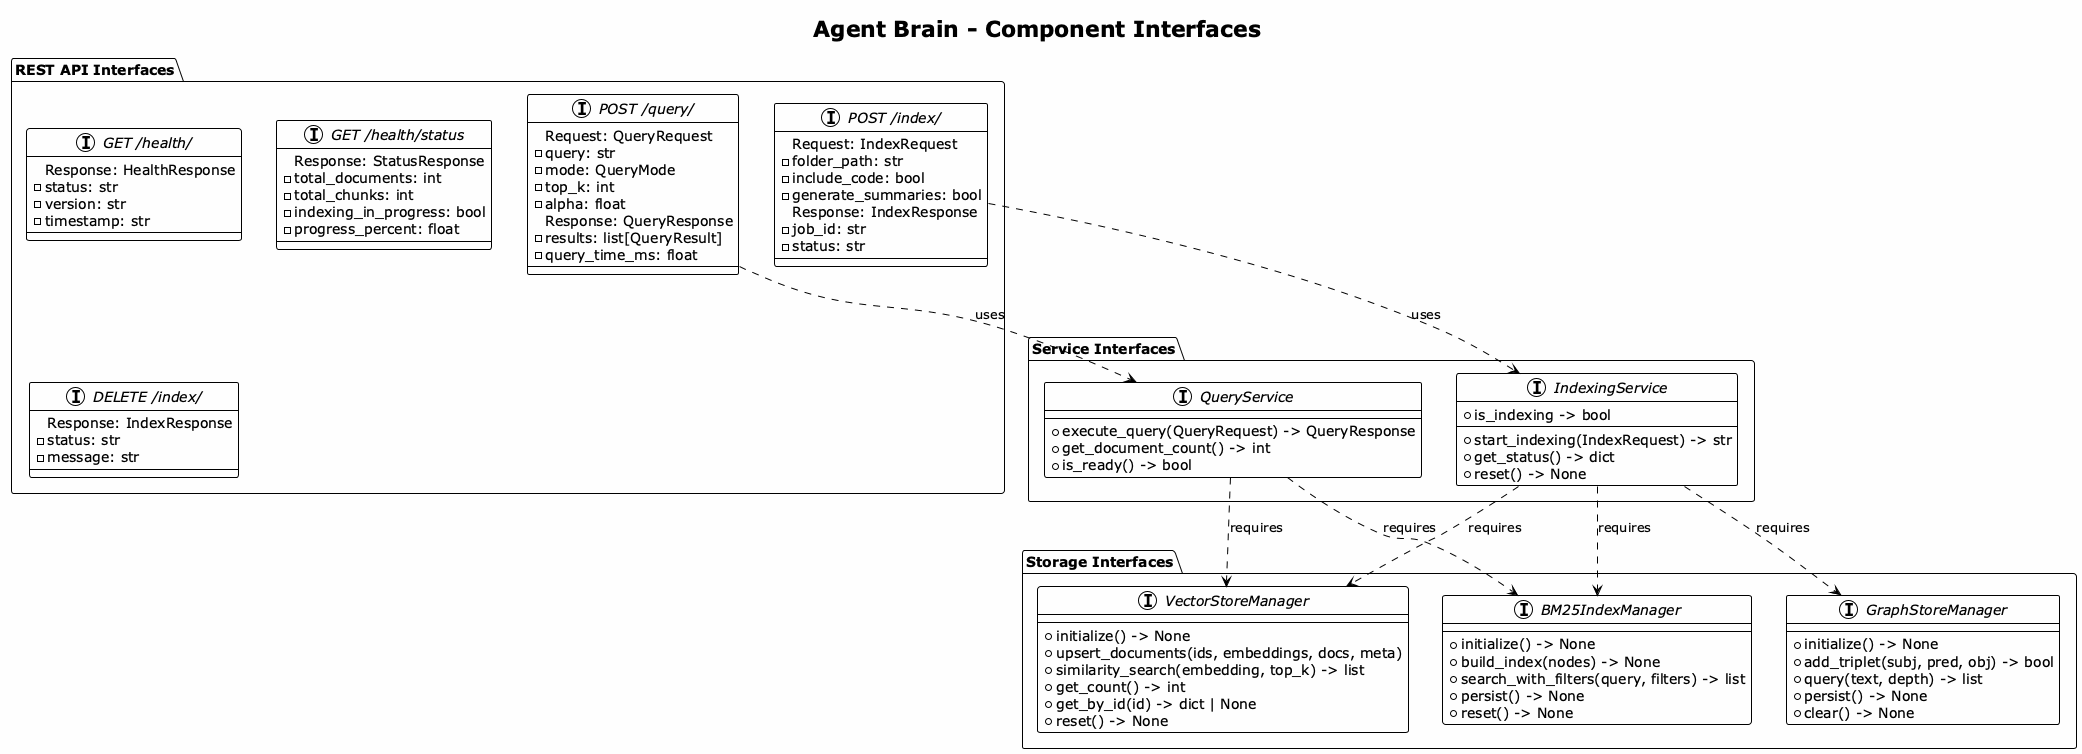

The diagram above was rendered by PlantUML. Its source (embedded in the PNG):
@startuml Interface Summary
!theme plain
skinparam backgroundColor #FEFEFE

title Agent Brain - Component Interfaces

' REST API Interfaces
package "REST API Interfaces" {
    interface "GET /health/" as health_get {
        Response: HealthResponse
        - status: str
        - version: str
        - timestamp: str
    }

    interface "GET /health/status" as status_get {
        Response: StatusResponse
        - total_documents: int
        - total_chunks: int
        - indexing_in_progress: bool
        - progress_percent: float
    }

    interface "POST /query/" as query_post {
        Request: QueryRequest
        - query: str
        - mode: QueryMode
        - top_k: int
        - alpha: float
        Response: QueryResponse
        - results: list[QueryResult]
        - query_time_ms: float
    }

    interface "POST /index/" as index_post {
        Request: IndexRequest
        - folder_path: str
        - include_code: bool
        - generate_summaries: bool
        Response: IndexResponse
        - job_id: str
        - status: str
    }

    interface "DELETE /index/" as index_delete {
        Response: IndexResponse
        - status: str
        - message: str
    }
}

' Service Interfaces
package "Service Interfaces" {
    interface "QueryService" as query_svc_if {
        + execute_query(QueryRequest) -> QueryResponse
        + get_document_count() -> int
        + is_ready() -> bool
    }

    interface "IndexingService" as index_svc_if {
        + start_indexing(IndexRequest) -> str
        + get_status() -> dict
        + reset() -> None
        + is_indexing -> bool
    }
}

' Storage Interfaces
package "Storage Interfaces" {
    interface "VectorStoreManager" as vector_if {
        + initialize() -> None
        + upsert_documents(ids, embeddings, docs, meta)
        + similarity_search(embedding, top_k) -> list
        + get_count() -> int
        + get_by_id(id) -> dict | None
        + reset() -> None
    }

    interface "BM25IndexManager" as bm25_if {
        + initialize() -> None
        + build_index(nodes) -> None
        + search_with_filters(query, filters) -> list
        + persist() -> None
        + reset() -> None
    }

    interface "GraphStoreManager" as graph_if {
        + initialize() -> None
        + add_triplet(subj, pred, obj) -> bool
        + query(text, depth) -> list
        + persist() -> None
        + clear() -> None
    }
}

' Connections showing which components implement interfaces
query_post ..> query_svc_if : uses
index_post ..> index_svc_if : uses
query_svc_if ..> vector_if : requires
query_svc_if ..> bm25_if : requires
index_svc_if ..> vector_if : requires
index_svc_if ..> bm25_if : requires
index_svc_if ..> graph_if : requires

@enduml